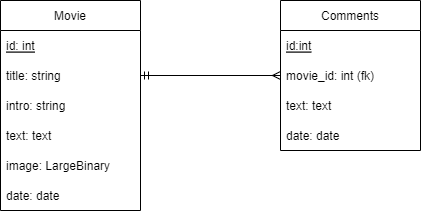

The diagram above was exported from draw.io. Its source (the exported page's mxGraphModel, read from the mxfile embedded in the PNG):
<mxGraphModel dx="1038" dy="489" grid="1" gridSize="10" guides="1" tooltips="1" connect="1" arrows="1" fold="1" page="1" pageScale="1" pageWidth="827" pageHeight="1169" math="0" shadow="0">
  <root>
    <mxCell id="0" />
    <mxCell id="1" parent="0" />
    <mxCell id="5Q0RC84lOE4rIiiVq73o-1" value="Movie" style="swimlane;fontStyle=0;childLayout=stackLayout;horizontal=1;startSize=30;horizontalStack=0;resizeParent=1;resizeParentMax=0;resizeLast=0;collapsible=1;marginBottom=0;" parent="1" vertex="1">
      <mxGeometry x="120" y="140" width="140" height="210" as="geometry">
        <mxRectangle x="270" y="140" width="70" height="30" as="alternateBounds" />
      </mxGeometry>
    </mxCell>
    <mxCell id="5Q0RC84lOE4rIiiVq73o-2" value="id: int" style="text;strokeColor=none;fillColor=none;align=left;verticalAlign=middle;spacingLeft=4;spacingRight=4;overflow=hidden;points=[[0,0.5],[1,0.5]];portConstraint=eastwest;rotatable=0;fontStyle=4" parent="5Q0RC84lOE4rIiiVq73o-1" vertex="1">
      <mxGeometry y="30" width="140" height="30" as="geometry" />
    </mxCell>
    <mxCell id="5Q0RC84lOE4rIiiVq73o-3" value="title: string" style="text;strokeColor=none;fillColor=none;align=left;verticalAlign=middle;spacingLeft=4;spacingRight=4;overflow=hidden;points=[[0,0.5],[1,0.5]];portConstraint=eastwest;rotatable=0;" parent="5Q0RC84lOE4rIiiVq73o-1" vertex="1">
      <mxGeometry y="60" width="140" height="30" as="geometry" />
    </mxCell>
    <mxCell id="5Q0RC84lOE4rIiiVq73o-4" value="intro: string" style="text;strokeColor=none;fillColor=none;align=left;verticalAlign=middle;spacingLeft=4;spacingRight=4;overflow=hidden;points=[[0,0.5],[1,0.5]];portConstraint=eastwest;rotatable=0;" parent="5Q0RC84lOE4rIiiVq73o-1" vertex="1">
      <mxGeometry y="90" width="140" height="30" as="geometry" />
    </mxCell>
    <mxCell id="5Q0RC84lOE4rIiiVq73o-15" value="text: text" style="text;strokeColor=none;fillColor=none;align=left;verticalAlign=middle;spacingLeft=4;spacingRight=4;overflow=hidden;points=[[0,0.5],[1,0.5]];portConstraint=eastwest;rotatable=0;" parent="5Q0RC84lOE4rIiiVq73o-1" vertex="1">
      <mxGeometry y="120" width="140" height="30" as="geometry" />
    </mxCell>
    <mxCell id="5Q0RC84lOE4rIiiVq73o-16" value="image: LargeBinary" style="text;strokeColor=none;fillColor=none;align=left;verticalAlign=middle;spacingLeft=4;spacingRight=4;overflow=hidden;points=[[0,0.5],[1,0.5]];portConstraint=eastwest;rotatable=0;" parent="5Q0RC84lOE4rIiiVq73o-1" vertex="1">
      <mxGeometry y="150" width="140" height="30" as="geometry" />
    </mxCell>
    <mxCell id="RW66T7BpBfKS5c9hWrtu-1" value="date: date" style="text;strokeColor=none;fillColor=none;align=left;verticalAlign=middle;spacingLeft=4;spacingRight=4;overflow=hidden;points=[[0,0.5],[1,0.5]];portConstraint=eastwest;rotatable=0;" vertex="1" parent="5Q0RC84lOE4rIiiVq73o-1">
      <mxGeometry y="180" width="140" height="30" as="geometry" />
    </mxCell>
    <mxCell id="5Q0RC84lOE4rIiiVq73o-5" value="Comments" style="swimlane;fontStyle=0;childLayout=stackLayout;horizontal=1;startSize=30;horizontalStack=0;resizeParent=1;resizeParentMax=0;resizeLast=0;collapsible=1;marginBottom=0;" parent="1" vertex="1">
      <mxGeometry x="400" y="140" width="140" height="150" as="geometry" />
    </mxCell>
    <mxCell id="5Q0RC84lOE4rIiiVq73o-6" value="id:int" style="text;strokeColor=none;fillColor=none;align=left;verticalAlign=middle;spacingLeft=4;spacingRight=4;overflow=hidden;points=[[0,0.5],[1,0.5]];portConstraint=eastwest;rotatable=0;fontStyle=4" parent="5Q0RC84lOE4rIiiVq73o-5" vertex="1">
      <mxGeometry y="30" width="140" height="30" as="geometry" />
    </mxCell>
    <mxCell id="5Q0RC84lOE4rIiiVq73o-7" value="movie_id: int (fk)" style="text;strokeColor=none;fillColor=none;align=left;verticalAlign=middle;spacingLeft=4;spacingRight=4;overflow=hidden;points=[[0,0.5],[1,0.5]];portConstraint=eastwest;rotatable=0;" parent="5Q0RC84lOE4rIiiVq73o-5" vertex="1">
      <mxGeometry y="60" width="140" height="30" as="geometry" />
    </mxCell>
    <mxCell id="5Q0RC84lOE4rIiiVq73o-8" value="text: text" style="text;strokeColor=none;fillColor=none;align=left;verticalAlign=middle;spacingLeft=4;spacingRight=4;overflow=hidden;points=[[0,0.5],[1,0.5]];portConstraint=eastwest;rotatable=0;" parent="5Q0RC84lOE4rIiiVq73o-5" vertex="1">
      <mxGeometry y="90" width="140" height="30" as="geometry" />
    </mxCell>
    <mxCell id="5Q0RC84lOE4rIiiVq73o-17" value="date: date" style="text;strokeColor=none;fillColor=none;align=left;verticalAlign=middle;spacingLeft=4;spacingRight=4;overflow=hidden;points=[[0,0.5],[1,0.5]];portConstraint=eastwest;rotatable=0;" parent="5Q0RC84lOE4rIiiVq73o-5" vertex="1">
      <mxGeometry y="120" width="140" height="30" as="geometry" />
    </mxCell>
    <mxCell id="5Q0RC84lOE4rIiiVq73o-19" style="edgeStyle=orthogonalEdgeStyle;rounded=0;orthogonalLoop=1;jettySize=auto;html=1;exitX=1;exitY=0.5;exitDx=0;exitDy=0;entryX=0;entryY=0.5;entryDx=0;entryDy=0;endArrow=ERmany;endFill=0;startArrow=ERmandOne;startFill=0;" parent="1" source="5Q0RC84lOE4rIiiVq73o-3" target="5Q0RC84lOE4rIiiVq73o-7" edge="1">
      <mxGeometry relative="1" as="geometry" />
    </mxCell>
  </root>
</mxGraphModel>